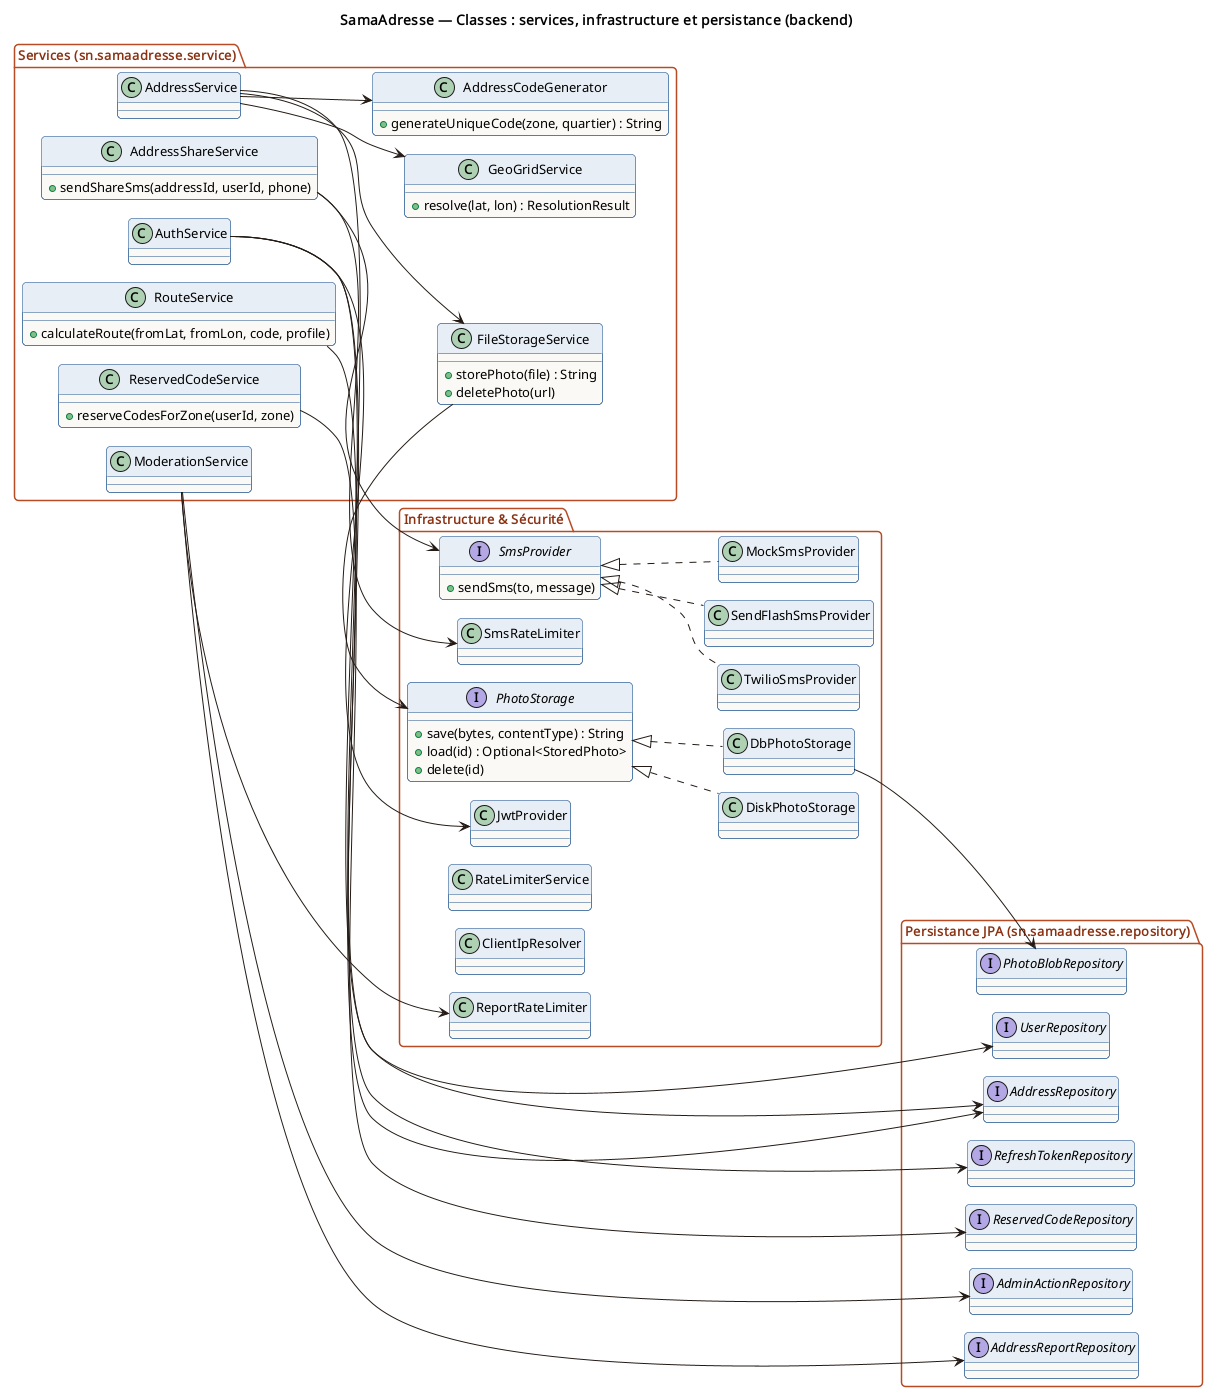

The diagram above was rendered by PlantUML. Its source (embedded in the PNG):
@startuml 03b-classes-services-infrastructure
!pragma layout smetana
!include _style.puml
title SamaAdresse — Classes : services, infrastructure et persistance (backend)
left to right direction
set namespaceSeparator none
skinparam nodesep 20
skinparam ranksep 65

package "Services (sn.samaadresse.service)" {
  class AddressShareService {
    +sendShareSms(addressId, userId, phone)
  }
  class FileStorageService {
    +storePhoto(file) : String
    +deletePhoto(url)
  }
  class AuthService
  class AddressService
  class GeoGridService {
    +resolve(lat, lon) : ResolutionResult
  }
  class AddressCodeGenerator {
    +generateUniqueCode(zone, quartier) : String
  }
  class ReservedCodeService {
    +reserveCodesForZone(userId, zone)
  }
  class RouteService {
    +calculateRoute(fromLat, fromLon, code, profile)
  }
  class ModerationService
}

package "Infrastructure & Sécurité" {
  interface SmsProvider {
    +sendSms(to, message)
  }
  class MockSmsProvider
  class TwilioSmsProvider
  class SendFlashSmsProvider
  class SmsRateLimiter
  interface PhotoStorage {
    +save(bytes, contentType) : String
    +load(id) : Optional<StoredPhoto>
    +delete(id)
  }
  class DiskPhotoStorage
  class DbPhotoStorage
  class JwtProvider
  class RateLimiterService
  class ClientIpResolver
  class ReportRateLimiter
}

package "Persistance JPA (sn.samaadresse.repository)" {
  interface PhotoBlobRepository
  interface UserRepository
  interface RefreshTokenRepository
  interface AddressRepository
  interface ReservedCodeRepository
  interface AddressReportRepository
  interface AdminActionRepository
}

AddressShareService --> SmsProvider
AddressShareService --> SmsRateLimiter
SmsProvider <|.. MockSmsProvider
SmsProvider <|.. TwilioSmsProvider
SmsProvider <|.. SendFlashSmsProvider

FileStorageService --> PhotoStorage
PhotoStorage <|.. DiskPhotoStorage
PhotoStorage <|.. DbPhotoStorage
DbPhotoStorage --> PhotoBlobRepository

AuthService --> JwtProvider
AuthService --> UserRepository
AuthService --> RefreshTokenRepository

AddressService --> GeoGridService
AddressService --> AddressCodeGenerator
AddressService --> FileStorageService
AddressService --> AddressRepository

ReservedCodeService --> ReservedCodeRepository
RouteService --> AddressRepository

ModerationService --> ReportRateLimiter
ModerationService --> AddressReportRepository
ModerationService --> AdminActionRepository
@enduml